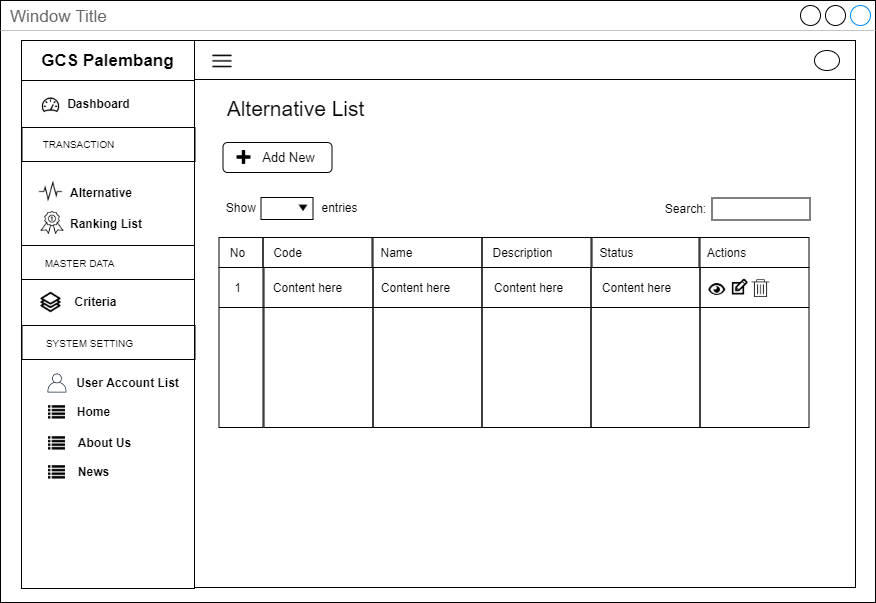

The diagram above was exported from draw.io. Its source (the exported page's mxGraphModel, read from the mxfile embedded in the PNG):
<mxGraphModel dx="3436" dy="850" grid="1" gridSize="10" guides="1" tooltips="1" connect="1" arrows="1" fold="1" page="1" pageScale="1" pageWidth="850" pageHeight="1100" math="0" shadow="0">
  <root>
    <mxCell id="0" />
    <mxCell id="1" parent="0" />
    <mxCell id="2" value="Window Title" style="strokeWidth=1;shadow=0;dashed=0;align=center;html=1;shape=mxgraph.mockup.containers.window;align=left;verticalAlign=top;spacingLeft=8;strokeColor2=#008cff;strokeColor3=#c4c4c4;fontColor=#666666;mainText=;fontSize=17;labelBackgroundColor=none;" vertex="1" parent="1">
      <mxGeometry x="810" y="280" width="875" height="602" as="geometry" />
    </mxCell>
    <mxCell id="3" value="" style="rounded=0;whiteSpace=wrap;html=1;fillColor=none;" vertex="1" parent="1">
      <mxGeometry x="1004" y="359" width="661" height="508" as="geometry" />
    </mxCell>
    <mxCell id="4" value="" style="rounded=0;whiteSpace=wrap;html=1;fillColor=none;" vertex="1" parent="1">
      <mxGeometry x="1004" y="320" width="661" height="39" as="geometry" />
    </mxCell>
    <mxCell id="5" value="" style="rounded=0;whiteSpace=wrap;html=1;fillColor=none;" vertex="1" parent="1">
      <mxGeometry x="831" y="360" width="173" height="508" as="geometry" />
    </mxCell>
    <mxCell id="6" value="&lt;span style=&quot;font-size: 17px&quot;&gt;&lt;b&gt;GCS Palembang&lt;/b&gt;&lt;/span&gt;" style="rounded=0;whiteSpace=wrap;html=1;fillColor=none;" vertex="1" parent="1">
      <mxGeometry x="831" y="320" width="173" height="40" as="geometry" />
    </mxCell>
    <mxCell id="7" value="" style="shape=image;html=1;verticalAlign=top;verticalLabelPosition=bottom;labelBackgroundColor=#ffffff;imageAspect=0;aspect=fixed;image=https://cdn2.iconfinder.com/data/icons/line-hero-essentials/32/Essentials_performance_dashboard-128.png;fillColor=none;" vertex="1" parent="1">
      <mxGeometry x="850.5" y="375" width="20" height="20" as="geometry" />
    </mxCell>
    <mxCell id="8" value="&lt;b&gt;Dashboard&lt;/b&gt;" style="text;html=1;align=center;verticalAlign=middle;resizable=0;points=[];autosize=1;" vertex="1" parent="1">
      <mxGeometry x="867.5" y="373" width="80" height="20" as="geometry" />
    </mxCell>
    <mxCell id="9" value="&lt;b&gt;Alternative&lt;/b&gt;" style="text;html=1;align=left;verticalAlign=middle;resizable=0;points=[];autosize=1;" vertex="1" parent="1">
      <mxGeometry x="878" y="461.5" width="80" height="20" as="geometry" />
    </mxCell>
    <mxCell id="10" value="" style="rounded=0;whiteSpace=wrap;html=1;fillColor=none;align=center;" vertex="1" parent="1">
      <mxGeometry x="831.5" y="407" width="173" height="34" as="geometry" />
    </mxCell>
    <mxCell id="11" value="&lt;font style=&quot;font-size: 10px&quot;&gt;TRANSACTION&lt;/font&gt;" style="text;html=1;align=center;verticalAlign=middle;resizable=0;points=[];autosize=1;" vertex="1" parent="1">
      <mxGeometry x="842.5" y="413" width="90" height="20" as="geometry" />
    </mxCell>
    <mxCell id="12" value="&lt;b&gt;Criteria&lt;br&gt;&lt;/b&gt;" style="text;html=1;align=center;verticalAlign=middle;resizable=0;points=[];autosize=1;" vertex="1" parent="1">
      <mxGeometry x="874.5" y="571" width="60" height="20" as="geometry" />
    </mxCell>
    <mxCell id="13" value="" style="shape=image;html=1;verticalAlign=top;verticalLabelPosition=bottom;labelBackgroundColor=#ffffff;imageAspect=0;aspect=fixed;image=https://cdn2.iconfinder.com/data/icons/font-awesome/1792/list-128.png;fillColor=none;" vertex="1" parent="1">
      <mxGeometry x="858" y="684" width="17" height="17" as="geometry" />
    </mxCell>
    <mxCell id="14" value="&lt;b&gt;Home&lt;/b&gt;" style="text;html=1;align=center;verticalAlign=middle;resizable=0;points=[];autosize=1;" vertex="1" parent="1">
      <mxGeometry x="877.5" y="681" width="50" height="20" as="geometry" />
    </mxCell>
    <mxCell id="15" value="" style="shape=image;html=1;verticalAlign=top;verticalLabelPosition=bottom;labelBackgroundColor=#ffffff;imageAspect=0;aspect=fixed;image=https://cdn2.iconfinder.com/data/icons/font-awesome/1792/list-128.png;fillColor=none;" vertex="1" parent="1">
      <mxGeometry x="858" y="715" width="17" height="17" as="geometry" />
    </mxCell>
    <mxCell id="16" value="&lt;b&gt;About Us&lt;/b&gt;" style="text;html=1;align=center;verticalAlign=middle;resizable=0;points=[];autosize=1;" vertex="1" parent="1">
      <mxGeometry x="878.5" y="712" width="70" height="20" as="geometry" />
    </mxCell>
    <mxCell id="17" value="&lt;b&gt;User Account List&lt;/b&gt;" style="text;html=1;align=center;verticalAlign=middle;resizable=0;points=[];autosize=1;" vertex="1" parent="1">
      <mxGeometry x="876.5" y="652" width="120" height="20" as="geometry" />
    </mxCell>
    <mxCell id="18" value="&lt;b&gt;Ranking List&lt;/b&gt;" style="text;html=1;align=left;verticalAlign=middle;resizable=0;points=[];autosize=1;" vertex="1" parent="1">
      <mxGeometry x="878" y="493" width="90" height="20" as="geometry" />
    </mxCell>
    <mxCell id="19" value="" style="rounded=0;whiteSpace=wrap;html=1;fillColor=none;align=center;" vertex="1" parent="1">
      <mxGeometry x="831" y="525" width="173" height="34" as="geometry" />
    </mxCell>
    <mxCell id="20" value="&lt;font style=&quot;font-size: 10px&quot;&gt;MASTER DATA&lt;/font&gt;" style="text;html=1;align=center;verticalAlign=middle;resizable=0;points=[];autosize=1;" vertex="1" parent="1">
      <mxGeometry x="843.5" y="532" width="90" height="20" as="geometry" />
    </mxCell>
    <mxCell id="21" value="" style="rounded=0;whiteSpace=wrap;html=1;fillColor=none;align=center;" vertex="1" parent="1">
      <mxGeometry x="831.5" y="605" width="173" height="34" as="geometry" />
    </mxCell>
    <mxCell id="22" value="&lt;font style=&quot;font-size: 10px&quot;&gt;SYSTEM SETTING&lt;/font&gt;" style="text;html=1;align=center;verticalAlign=middle;resizable=0;points=[];autosize=1;" vertex="1" parent="1">
      <mxGeometry x="848.5" y="612" width="100" height="20" as="geometry" />
    </mxCell>
    <mxCell id="23" value="" style="outlineConnect=0;fontColor=#232F3E;gradientColor=none;fillColor=#232F3E;strokeColor=none;dashed=0;verticalLabelPosition=bottom;verticalAlign=top;align=center;html=1;fontSize=12;fontStyle=0;aspect=fixed;pointerEvents=1;shape=mxgraph.aws4.user;" vertex="1" parent="1">
      <mxGeometry x="857" y="653" width="19" height="19" as="geometry" />
    </mxCell>
    <mxCell id="24" value="" style="shape=image;html=1;verticalAlign=top;verticalLabelPosition=bottom;labelBackgroundColor=#ffffff;imageAspect=0;aspect=fixed;image=https://cdn2.iconfinder.com/data/icons/font-awesome/1792/list-128.png;fillColor=none;" vertex="1" parent="1">
      <mxGeometry x="858" y="744" width="17" height="17" as="geometry" />
    </mxCell>
    <mxCell id="25" value="&lt;b&gt;News&lt;/b&gt;" style="text;html=1;align=center;verticalAlign=middle;resizable=0;points=[];autosize=1;" vertex="1" parent="1">
      <mxGeometry x="877.5" y="741" width="50" height="20" as="geometry" />
    </mxCell>
    <mxCell id="26" value="" style="shape=image;html=1;verticalAlign=top;verticalLabelPosition=bottom;labelBackgroundColor=#ffffff;imageAspect=0;aspect=fixed;image=https://cdn0.iconfinder.com/data/icons/awards-rate-1/30/interface-light-ranking-medal-128.png" vertex="1" parent="1">
      <mxGeometry x="850.5" y="491" width="23" height="23" as="geometry" />
    </mxCell>
    <mxCell id="27" value="" style="shape=image;html=1;verticalAlign=top;verticalLabelPosition=bottom;labelBackgroundColor=#ffffff;imageAspect=0;aspect=fixed;image=https://cdn2.iconfinder.com/data/icons/simple-website/50/Simple_Business-26-128.png" vertex="1" parent="1">
      <mxGeometry x="849.5" y="571" width="22" height="22" as="geometry" />
    </mxCell>
    <mxCell id="28" value="" style="shape=image;html=1;verticalAlign=top;verticalLabelPosition=bottom;labelBackgroundColor=#ffffff;imageAspect=0;aspect=fixed;image=https://cdn2.iconfinder.com/data/icons/essential-web-5/50/pulse-activity-vital-wave-signal-128.png" vertex="1" parent="1">
      <mxGeometry x="848.5" y="459.5" width="24" height="24" as="geometry" />
    </mxCell>
    <mxCell id="29" value="" style="ellipse;whiteSpace=wrap;html=1;" vertex="1" parent="1">
      <mxGeometry x="1624" y="330" width="25" height="20" as="geometry" />
    </mxCell>
    <mxCell id="30" value="" style="shape=image;html=1;verticalAlign=top;verticalLabelPosition=bottom;labelBackgroundColor=#ffffff;imageAspect=0;aspect=fixed;image=https://cdn4.iconfinder.com/data/icons/multimedia-75/512/multimedia-24-128.png" vertex="1" parent="1">
      <mxGeometry x="1019.5" y="328" width="25" height="25" as="geometry" />
    </mxCell>
    <mxCell id="31" value="&lt;font size=&quot;1&quot;&gt;&lt;span style=&quot;font-size: 21px&quot;&gt;Alternative List&lt;/span&gt;&lt;/font&gt;" style="text;html=1;align=center;verticalAlign=middle;resizable=0;points=[];autosize=1;" vertex="1" parent="1">
      <mxGeometry x="1029.5" y="378" width="150" height="20" as="geometry" />
    </mxCell>
    <mxCell id="32" value="Show&amp;nbsp;" style="text;html=1;align=center;verticalAlign=middle;resizable=0;points=[];autosize=1;" vertex="1" parent="1">
      <mxGeometry x="1026.5" y="477" width="50" height="20" as="geometry" />
    </mxCell>
    <mxCell id="33" value="" style="rounded=0;whiteSpace=wrap;html=1;fillColor=none;" vertex="1" parent="1">
      <mxGeometry x="1070.5" y="477" width="52" height="22" as="geometry" />
    </mxCell>
    <mxCell id="34" value="" style="shape=image;html=1;verticalAlign=top;verticalLabelPosition=bottom;labelBackgroundColor=#ffffff;imageAspect=0;aspect=fixed;image=https://cdn1.iconfinder.com/data/icons/material-core/10/arrow-drop-down-128.png;fillColor=none;" vertex="1" parent="1">
      <mxGeometry x="1108.5" y="484" width="9" height="9" as="geometry" />
    </mxCell>
    <mxCell id="35" value="entries" style="text;html=1;align=center;verticalAlign=middle;resizable=0;points=[];autosize=1;" vertex="1" parent="1">
      <mxGeometry x="1123.5" y="477" width="50" height="20" as="geometry" />
    </mxCell>
    <mxCell id="36" value="" style="rounded=0;whiteSpace=wrap;html=1;fillColor=none;" vertex="1" parent="1">
      <mxGeometry x="1521.5" y="477.5" width="98" height="22" as="geometry" />
    </mxCell>
    <mxCell id="37" value="Search:" style="text;html=1;align=center;verticalAlign=middle;resizable=0;points=[];autosize=1;" vertex="1" parent="1">
      <mxGeometry x="1464.5" y="478" width="60" height="20" as="geometry" />
    </mxCell>
    <mxCell id="38" value="" style="rounded=0;whiteSpace=wrap;html=1;fillColor=none;" vertex="1" parent="1">
      <mxGeometry x="1028.5" y="517" width="44" height="30" as="geometry" />
    </mxCell>
    <mxCell id="39" value="No" style="text;html=1;align=center;verticalAlign=middle;resizable=0;points=[];autosize=1;" vertex="1" parent="1">
      <mxGeometry x="1031.5" y="522" width="30" height="20" as="geometry" />
    </mxCell>
    <mxCell id="40" value="" style="rounded=0;whiteSpace=wrap;html=1;fillColor=none;" vertex="1" parent="1">
      <mxGeometry x="1072.5" y="517" width="110" height="30" as="geometry" />
    </mxCell>
    <mxCell id="41" style="edgeStyle=orthogonalEdgeStyle;rounded=0;orthogonalLoop=1;jettySize=auto;html=1;exitX=0;exitY=0.25;exitDx=0;exitDy=0;entryX=1;entryY=0.25;entryDx=0;entryDy=0;endArrow=none;endFill=0;" edge="1" source="42" target="61" parent="1">
      <mxGeometry relative="1" as="geometry">
        <Array as="points">
          <mxPoint x="1148.5" y="587" />
          <mxPoint x="1148.5" y="587" />
        </Array>
        <mxPoint x="1852.5" y="586.9999999999995" as="targetPoint" />
      </mxGeometry>
    </mxCell>
    <mxCell id="42" value="" style="rounded=0;whiteSpace=wrap;html=1;fillColor=none;" vertex="1" parent="1">
      <mxGeometry x="1028.5" y="547" width="44" height="160" as="geometry" />
    </mxCell>
    <mxCell id="43" value="Code" style="text;html=1;align=center;verticalAlign=middle;resizable=0;points=[];autosize=1;" vertex="1" parent="1">
      <mxGeometry x="1076.5" y="522" width="40" height="20" as="geometry" />
    </mxCell>
    <mxCell id="44" value="" style="rounded=0;whiteSpace=wrap;html=1;fillColor=none;" vertex="1" parent="1">
      <mxGeometry x="1073.5" y="547" width="109" height="160" as="geometry" />
    </mxCell>
    <mxCell id="45" value="" style="rounded=0;whiteSpace=wrap;html=1;fillColor=none;" vertex="1" parent="1">
      <mxGeometry x="1181.5" y="517" width="110" height="30" as="geometry" />
    </mxCell>
    <mxCell id="46" value="Name" style="text;html=1;align=center;verticalAlign=middle;resizable=0;points=[];autosize=1;" vertex="1" parent="1">
      <mxGeometry x="1180.5" y="522" width="50" height="20" as="geometry" />
    </mxCell>
    <mxCell id="47" value="" style="rounded=0;whiteSpace=wrap;html=1;fillColor=none;" vertex="1" parent="1">
      <mxGeometry x="1182.5" y="547" width="109" height="160" as="geometry" />
    </mxCell>
    <mxCell id="48" value="" style="rounded=0;whiteSpace=wrap;html=1;fillColor=none;" vertex="1" parent="1">
      <mxGeometry x="1291.5" y="517" width="110" height="30" as="geometry" />
    </mxCell>
    <mxCell id="49" value="Description" style="text;html=1;align=center;verticalAlign=middle;resizable=0;points=[];autosize=1;" vertex="1" parent="1">
      <mxGeometry x="1291.5" y="522" width="80" height="20" as="geometry" />
    </mxCell>
    <mxCell id="50" value="" style="rounded=0;whiteSpace=wrap;html=1;fillColor=none;" vertex="1" parent="1">
      <mxGeometry x="1291.5" y="547" width="109" height="160" as="geometry" />
    </mxCell>
    <mxCell id="51" value="" style="rounded=0;whiteSpace=wrap;html=1;fillColor=none;" vertex="1" parent="1">
      <mxGeometry x="1400.5" y="517" width="109" height="30" as="geometry" />
    </mxCell>
    <mxCell id="52" value="Status" style="text;html=1;align=center;verticalAlign=middle;resizable=0;points=[];autosize=1;" vertex="1" parent="1">
      <mxGeometry x="1400.5" y="522" width="50" height="20" as="geometry" />
    </mxCell>
    <mxCell id="53" value="" style="rounded=0;whiteSpace=wrap;html=1;fillColor=none;" vertex="1" parent="1">
      <mxGeometry x="1400.5" y="547" width="109" height="160" as="geometry" />
    </mxCell>
    <mxCell id="54" value="1" style="text;html=1;align=center;verticalAlign=middle;resizable=0;points=[];autosize=1;" vertex="1" parent="1">
      <mxGeometry x="1036.5" y="557" width="20" height="20" as="geometry" />
    </mxCell>
    <mxCell id="55" value="Content here" style="text;html=1;align=center;verticalAlign=middle;resizable=0;points=[];autosize=1;" vertex="1" parent="1">
      <mxGeometry x="1076.5" y="557" width="80" height="20" as="geometry" />
    </mxCell>
    <mxCell id="56" value="Content here" style="text;html=1;align=center;verticalAlign=middle;resizable=0;points=[];autosize=1;" vertex="1" parent="1">
      <mxGeometry x="1184.5" y="557" width="80" height="20" as="geometry" />
    </mxCell>
    <mxCell id="57" value="Content here" style="text;html=1;align=center;verticalAlign=middle;resizable=0;points=[];autosize=1;" vertex="1" parent="1">
      <mxGeometry x="1298" y="557" width="80" height="20" as="geometry" />
    </mxCell>
    <mxCell id="58" value="Content here" style="text;html=1;align=center;verticalAlign=middle;resizable=0;points=[];autosize=1;" vertex="1" parent="1">
      <mxGeometry x="1405.5" y="557" width="80" height="20" as="geometry" />
    </mxCell>
    <mxCell id="59" value="" style="rounded=0;whiteSpace=wrap;html=1;fillColor=none;" vertex="1" parent="1">
      <mxGeometry x="1508.5" y="517" width="110" height="30" as="geometry" />
    </mxCell>
    <mxCell id="60" value="Actions" style="text;html=1;align=center;verticalAlign=middle;resizable=0;points=[];autosize=1;" vertex="1" parent="1">
      <mxGeometry x="1510.5" y="522" width="50" height="20" as="geometry" />
    </mxCell>
    <mxCell id="61" value="" style="rounded=0;whiteSpace=wrap;html=1;fillColor=none;" vertex="1" parent="1">
      <mxGeometry x="1509.5" y="547" width="109" height="160" as="geometry" />
    </mxCell>
    <mxCell id="62" value="" style="shape=image;html=1;verticalAlign=top;verticalLabelPosition=bottom;labelBackgroundColor=#ffffff;imageAspect=0;aspect=fixed;image=https://cdn0.iconfinder.com/data/icons/typicons-2/24/edit-128.png;fillColor=none;" vertex="1" parent="1">
      <mxGeometry x="1539.25" y="557" width="20" height="20" as="geometry" />
    </mxCell>
    <mxCell id="63" style="edgeStyle=orthogonalEdgeStyle;rounded=0;orthogonalLoop=1;jettySize=auto;html=1;exitX=0;exitY=0.25;exitDx=0;exitDy=0;entryX=1;entryY=0.25;entryDx=0;entryDy=0;endArrow=none;endFill=0;" edge="1" source="61" target="61" parent="1">
      <mxGeometry relative="1" as="geometry">
        <Array as="points">
          <mxPoint x="1564.25" y="587" />
          <mxPoint x="1564.25" y="587" />
        </Array>
      </mxGeometry>
    </mxCell>
    <mxCell id="64" value="" style="shape=image;html=1;verticalAlign=top;verticalLabelPosition=bottom;labelBackgroundColor=#ffffff;imageAspect=0;aspect=fixed;image=https://cdn0.iconfinder.com/data/icons/octicons/1024/eye-128.png" vertex="1" parent="1">
      <mxGeometry x="1518.25" y="561" width="17" height="17" as="geometry" />
    </mxCell>
    <mxCell id="65" value="" style="shape=image;html=1;verticalAlign=top;verticalLabelPosition=bottom;labelBackgroundColor=#ffffff;imageAspect=0;aspect=fixed;image=https://cdn3.iconfinder.com/data/icons/streamline-icon-set-free-pack/48/Streamline-70-128.png;fillColor=none;" vertex="1" parent="1">
      <mxGeometry x="1561.5" y="559" width="18" height="18" as="geometry" />
    </mxCell>
    <mxCell id="66" value="" style="rounded=1;whiteSpace=wrap;html=1;fillColor=none;" vertex="1" parent="1">
      <mxGeometry x="1032.5" y="422" width="109" height="30" as="geometry" />
    </mxCell>
    <mxCell id="67" value="&lt;font style=&quot;font-size: 13px&quot;&gt;Add New&lt;/font&gt;" style="text;html=1;align=center;verticalAlign=middle;resizable=0;points=[];autosize=1;" vertex="1" parent="1">
      <mxGeometry x="1062.5" y="427" width="70" height="20" as="geometry" />
    </mxCell>
    <mxCell id="68" value="" style="shape=image;html=1;verticalAlign=top;verticalLabelPosition=bottom;labelBackgroundColor=#ffffff;imageAspect=0;aspect=fixed;image=https://cdn4.iconfinder.com/data/icons/pictype-free-vector-icons/16/add-128.png;fillColor=none;" vertex="1" parent="1">
      <mxGeometry x="1046.5" y="430" width="14" height="14" as="geometry" />
    </mxCell>
  </root>
</mxGraphModel>